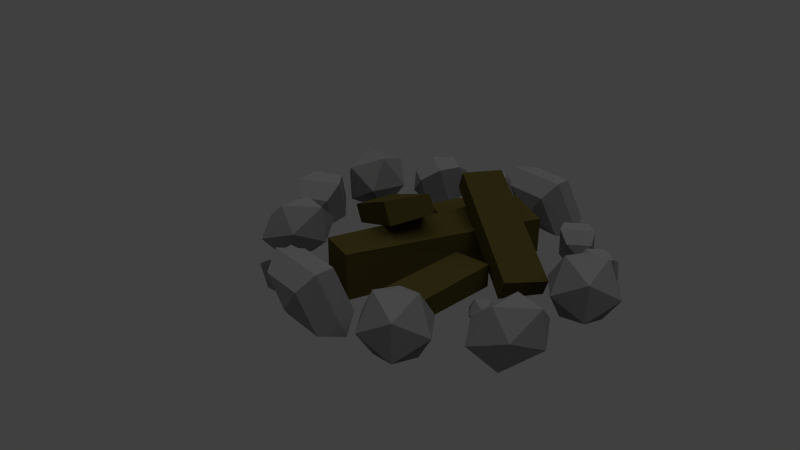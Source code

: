 # Source: feuerstelle.blend  (saved by Blender 2.72.0; exported with 4.5.12 LTS)
import bpy
from mathutils import Matrix  # noqa: F401  (used for matrix-valued properties, if any)

bpy.ops.wm.read_factory_settings(use_empty=True)
scene = bpy.context.scene
scene.name = 'Scene'

# ---- collections
col_collection_1 = bpy.data.collections.new('Collection 1'); scene.collection.children.link(col_collection_1)

# ---- materials (node trees are filled in below, after node groups)
mat_material_008 = bpy.data.materials.new('Material.008')
mat_material_008.alpha_threshold = 0.0
mat_material_008.use_transparent_shadow = False
mat_material_008.diffuse_color = (0.196, 0.196, 0.196, 1.0)
mat_material_008.roughness = 0.5
mat_material_008.line_color = (0.0, 0.0, 0.0, 1.0)
mat_material_003 = bpy.data.materials.new('Material.003')
mat_material_003.alpha_threshold = 0.0
mat_material_003.use_transparent_shadow = False
mat_material_003.diffuse_color = (0.1845, 0.1845, 0.1845, 1.0)
mat_material_003.roughness = 0.5
mat_material_003.line_color = (0.0, 0.0, 0.0, 1.0)
mat_material_017 = bpy.data.materials.new('Material.017')
mat_material_017.alpha_threshold = 0.0
mat_material_017.use_transparent_shadow = False
mat_material_017.diffuse_color = (0.0668, 0.05315, 0.01405, 1.0)
mat_material_017.roughness = 0.5
mat_material_017.line_color = (0.0, 0.0, 0.0, 1.0)

# ---- material node trees

# ---- world
world_world = bpy.data.worlds.new('World'); scene.world = world_world
world_world.color = (0.05088, 0.05088, 0.05088)
world_world.use_sun_shadow = False
world_world.sun_shadow_jitter_overblur = 0.0
world_world.cycles.sampling_method = 'MANUAL'
world_world.cycles.sample_map_resolution = 256

# ---- cameras
cam_camera = bpy.data.cameras.new('Camera')
cam_camera.clip_end = 100.0
cam_camera.lens = 35.0
cam_camera.sensor_width = 32.0
cam_camera.sensor_height = 18.0
cam_camera.ortho_scale = 7.314
cam_camera.dof.focus_distance = 0.0
cam_camera.dof.aperture_fstop = 128.0

# ---- lights
light_hemi = bpy.data.lights.new('Hemi', 'SUN')
light_hemi.transmission_factor = 0.0
light_hemi.angle = 1.571
light_hemi.energy = 0.72
light_hemi.shadow_buffer_clip_start = 0.5
light_hemi.shadow_soft_size = 1.0
light_hemi.shadow_cascade_max_distance = 1000.0
light_hemi.cycles.use_multiple_importance_sampling = False
light_lamp = bpy.data.lights.new('Lamp', 'POINT')
light_lamp.transmission_factor = 0.0
light_lamp.cutoff_distance = 30.0
light_lamp.energy = 100.0
light_lamp.shadow_buffer_clip_start = 1.001
light_lamp.shadow_soft_size = 1.0
light_lamp.shadow_maximum_resolution = 0.006
light_lamp.use_absolute_resolution = True
light_lamp.cycles.use_multiple_importance_sampling = False

# ---- meshes
me_icosphere_005 = bpy.data.meshes.new('Icosphere.005')
me_icosphere_005.from_pydata([(0.0, 0.0, -1.0), (0.7236, -0.5257, -0.4472), (-0.2764, -0.8506, -0.4472), (-0.8944, 0.0, -0.4472), (-0.2764, 0.8506, -0.4472), (0.7236, 0.5257, -0.4472), (0.2764, -0.8506, 0.4472), (-0.7236, -0.5257, 0.4472), (-0.7236, 0.5257, 0.4472), (0.2764, 0.8506, 0.4472), (0.8944, 0.0, 0.4472), (0.0, 0.0, 1.0)], [], [(0, 1, 2), (1, 0, 5), (0, 2, 3), (0, 3, 4), (0, 4, 5), (1, 5, 10), (2, 1, 6), (3, 2, 7), (4, 3, 8), (5, 4, 9), (1, 10, 6), (2, 6, 7), (3, 7, 8), (4, 8, 9), (5, 9, 10), (6, 10, 11), (7, 6, 11), (8, 7, 11), (9, 8, 11), (10, 9, 11)])
me_icosphere_005.materials.append(mat_material_008)
me_icosphere_005.use_remesh_preserve_volume = False
me_icosphere_005.use_remesh_preserve_attributes = False
me_icosphere_005.use_mirror_vertex_groups = False
me_icosphere_005.update()
me_sphere_007 = bpy.data.meshes.new('Sphere.007')
me_sphere_007.from_pydata([(-0.7071, 0.0, 0.7071), (-1.0, 0.0, -4.371e-08), (-0.7071, 0.0, -0.7071), (8.742e-08, 0.0, -1.0), (6.322e-08, 0.7071, 0.7071), (5.319e-08, 1.0, -5.96e-08), (6.322e-08, 0.7071, -0.7071), (0.7071, 4.841e-08, 0.7071), (1.0, 6.846e-08, -5.96e-08), (0.7071, 4.841e-08, -0.7071), (1.6e-07, -0.7071, 0.7071), (1.901e-07, -1.0, -5.96e-08), (1.6e-07, -0.7071, -0.7071), (2.842e-14, -1.01e-14, 1.0)], [], [(4, 5, 1, 0), (5, 6, 2, 1), (7, 8, 5, 4), (8, 9, 6, 5), (11, 12, 9, 8), (10, 11, 8, 7), (13, 4, 0), (6, 3, 2), (9, 3, 6), (13, 7, 4), (12, 3, 9), (13, 10, 7), (13, 0, 10), (0, 1, 11, 10), (1, 2, 12, 11), (2, 3, 12)])
me_sphere_007.materials.append(mat_material_008)
me_sphere_007.use_remesh_preserve_volume = False
me_sphere_007.use_remesh_preserve_attributes = False
me_sphere_007.use_mirror_vertex_groups = False
me_sphere_007.update()
me_sphere_006 = bpy.data.meshes.new('Sphere.006')
me_sphere_006.from_pydata([(-0.7071, 0.0, 0.7071), (-1.0, 0.0, -4.371e-08), (-0.7071, 0.0, -0.7071), (8.742e-08, 0.0, -1.0), (6.322e-08, 0.7071, 0.7071), (5.319e-08, 1.0, -5.96e-08), (6.322e-08, 0.7071, -0.7071), (0.7071, 4.841e-08, 0.7071), (1.0, 6.846e-08, -5.96e-08), (0.7071, 4.841e-08, -0.7071), (1.6e-07, -0.7071, 0.7071), (1.901e-07, -1.0, -5.96e-08), (1.6e-07, -0.7071, -0.7071), (2.842e-14, -1.01e-14, 1.0)], [], [(4, 5, 1, 0), (5, 6, 2, 1), (7, 8, 5, 4), (8, 9, 6, 5), (11, 12, 9, 8), (10, 11, 8, 7), (13, 4, 0), (6, 3, 2), (9, 3, 6), (13, 7, 4), (12, 3, 9), (13, 10, 7), (13, 0, 10), (0, 1, 11, 10), (1, 2, 12, 11), (2, 3, 12)])
me_sphere_006.materials.append(mat_material_008)
me_sphere_006.use_remesh_preserve_volume = False
me_sphere_006.use_remesh_preserve_attributes = False
me_sphere_006.use_mirror_vertex_groups = False
me_sphere_006.update()
me_icosphere_004 = bpy.data.meshes.new('Icosphere.004')
me_icosphere_004.from_pydata([(0.0, 0.0, -1.0), (0.7236, -0.5257, -0.4472), (-0.2764, -0.8506, -0.4472), (-0.8944, 0.0, -0.4472), (-0.2764, 0.8506, -0.4472), (0.7236, 0.5257, -0.4472), (0.2764, -0.8506, 0.4472), (-0.7236, -0.5257, 0.4472), (-0.7236, 0.5257, 0.4472), (0.2764, 0.8506, 0.4472), (0.8944, 0.0, 0.4472), (0.0, 0.0, 1.0)], [], [(0, 1, 2), (1, 0, 5), (0, 2, 3), (0, 3, 4), (0, 4, 5), (1, 5, 10), (2, 1, 6), (3, 2, 7), (4, 3, 8), (5, 4, 9), (1, 10, 6), (2, 6, 7), (3, 7, 8), (4, 8, 9), (5, 9, 10), (6, 10, 11), (7, 6, 11), (8, 7, 11), (9, 8, 11), (10, 9, 11)])
me_icosphere_004.materials.append(mat_material_008)
me_icosphere_004.use_remesh_preserve_volume = False
me_icosphere_004.use_remesh_preserve_attributes = False
me_icosphere_004.use_mirror_vertex_groups = False
me_icosphere_004.update()
me_icosphere_003 = bpy.data.meshes.new('Icosphere.003')
me_icosphere_003.from_pydata([(0.0, 0.0, -1.0), (0.7236, -0.5257, -0.4472), (-0.2764, -0.8506, -0.4472), (-0.8944, 0.0, -0.4472), (-0.2764, 0.8506, -0.4472), (0.7236, 0.5257, -0.4472), (0.2764, -0.8506, 0.4472), (-0.7236, -0.5257, 0.4472), (-0.7236, 0.5257, 0.4472), (0.2764, 0.8506, 0.4472), (0.8944, 0.0, 0.4472), (0.0, 0.0, 1.0)], [], [(0, 1, 2), (1, 0, 5), (0, 2, 3), (0, 3, 4), (0, 4, 5), (1, 5, 10), (2, 1, 6), (3, 2, 7), (4, 3, 8), (5, 4, 9), (1, 10, 6), (2, 6, 7), (3, 7, 8), (4, 8, 9), (5, 9, 10), (6, 10, 11), (7, 6, 11), (8, 7, 11), (9, 8, 11), (10, 9, 11)])
me_icosphere_003.materials.append(mat_material_008)
me_icosphere_003.use_remesh_preserve_volume = False
me_icosphere_003.use_remesh_preserve_attributes = False
me_icosphere_003.use_mirror_vertex_groups = False
me_icosphere_003.update()
me_sphere_005 = bpy.data.meshes.new('Sphere.005')
me_sphere_005.from_pydata([(-0.7071, 0.0, 0.7071), (-1.0, 0.0, -4.371e-08), (-0.7071, 0.0, -0.7071), (8.742e-08, 0.0, -1.0), (6.322e-08, 0.7071, 0.7071), (5.319e-08, 1.0, -5.96e-08), (6.322e-08, 0.7071, -0.7071), (0.7071, 4.841e-08, 0.7071), (1.0, 6.846e-08, -5.96e-08), (0.7071, 4.841e-08, -0.7071), (1.6e-07, -0.7071, 0.7071), (1.901e-07, -1.0, -5.96e-08), (1.6e-07, -0.7071, -0.7071), (2.842e-14, -1.01e-14, 1.0)], [], [(4, 5, 1, 0), (5, 6, 2, 1), (7, 8, 5, 4), (8, 9, 6, 5), (11, 12, 9, 8), (10, 11, 8, 7), (13, 4, 0), (6, 3, 2), (9, 3, 6), (13, 7, 4), (12, 3, 9), (13, 10, 7), (13, 0, 10), (0, 1, 11, 10), (1, 2, 12, 11), (2, 3, 12)])
me_sphere_005.materials.append(mat_material_008)
me_sphere_005.use_remesh_preserve_volume = False
me_sphere_005.use_remesh_preserve_attributes = False
me_sphere_005.use_mirror_vertex_groups = False
me_sphere_005.update()
me_sphere_004 = bpy.data.meshes.new('Sphere.004')
me_sphere_004.from_pydata([(-0.7071, 0.0, 0.7071), (-1.0, 0.0, -4.371e-08), (-0.7071, 0.0, -0.7071), (8.742e-08, 0.0, -1.0), (6.322e-08, 0.7071, 0.7071), (5.319e-08, 1.0, -5.96e-08), (6.322e-08, 0.7071, -0.7071), (0.7071, 4.841e-08, 0.7071), (1.0, 6.846e-08, -5.96e-08), (0.7071, 4.841e-08, -0.7071), (1.6e-07, -0.7071, 0.7071), (1.901e-07, -1.0, -5.96e-08), (1.6e-07, -0.7071, -0.7071), (2.842e-14, -1.01e-14, 1.0)], [], [(4, 5, 1, 0), (5, 6, 2, 1), (7, 8, 5, 4), (8, 9, 6, 5), (11, 12, 9, 8), (10, 11, 8, 7), (13, 4, 0), (6, 3, 2), (9, 3, 6), (13, 7, 4), (12, 3, 9), (13, 10, 7), (13, 0, 10), (0, 1, 11, 10), (1, 2, 12, 11), (2, 3, 12)])
me_sphere_004.materials.append(mat_material_008)
me_sphere_004.use_remesh_preserve_volume = False
me_sphere_004.use_remesh_preserve_attributes = False
me_sphere_004.use_mirror_vertex_groups = False
me_sphere_004.update()
me_sphere_003 = bpy.data.meshes.new('Sphere.003')
me_sphere_003.from_pydata([(-0.7071, 0.0, 0.7071), (-1.0, 0.0, -4.371e-08), (-0.7071, 0.0, -0.7071), (8.742e-08, 0.0, -1.0), (6.322e-08, 0.7071, 0.7071), (5.319e-08, 1.0, -5.96e-08), (6.322e-08, 0.7071, -0.7071), (0.7071, 4.841e-08, 0.7071), (1.0, 6.846e-08, -5.96e-08), (0.7071, 4.841e-08, -0.7071), (1.6e-07, -0.7071, 0.7071), (1.901e-07, -1.0, -5.96e-08), (1.6e-07, -0.7071, -0.7071), (2.842e-14, -1.01e-14, 1.0)], [], [(4, 5, 1, 0), (5, 6, 2, 1), (7, 8, 5, 4), (8, 9, 6, 5), (11, 12, 9, 8), (10, 11, 8, 7), (13, 4, 0), (6, 3, 2), (9, 3, 6), (13, 7, 4), (12, 3, 9), (13, 10, 7), (13, 0, 10), (0, 1, 11, 10), (1, 2, 12, 11), (2, 3, 12)])
me_sphere_003.materials.append(mat_material_008)
me_sphere_003.use_remesh_preserve_volume = False
me_sphere_003.use_remesh_preserve_attributes = False
me_sphere_003.use_mirror_vertex_groups = False
me_sphere_003.update()
me_sphere_002 = bpy.data.meshes.new('Sphere.002')
me_sphere_002.from_pydata([(-0.7071, 0.0, 0.7071), (-1.0, 0.0, -4.371e-08), (-0.7071, 0.0, -0.7071), (8.742e-08, 0.0, -1.0), (6.322e-08, 0.7071, 0.7071), (5.319e-08, 1.0, -5.96e-08), (6.322e-08, 0.7071, -0.7071), (0.7071, 4.841e-08, 0.7071), (1.0, 6.846e-08, -5.96e-08), (0.7071, 4.841e-08, -0.7071), (1.6e-07, -0.7071, 0.7071), (1.901e-07, -1.0, -5.96e-08), (1.6e-07, -0.7071, -0.7071), (2.842e-14, -1.01e-14, 1.0)], [], [(4, 5, 1, 0), (5, 6, 2, 1), (7, 8, 5, 4), (8, 9, 6, 5), (11, 12, 9, 8), (10, 11, 8, 7), (13, 4, 0), (6, 3, 2), (9, 3, 6), (13, 7, 4), (12, 3, 9), (13, 10, 7), (13, 0, 10), (0, 1, 11, 10), (1, 2, 12, 11), (2, 3, 12)])
me_sphere_002.materials.append(mat_material_008)
me_sphere_002.use_remesh_preserve_volume = False
me_sphere_002.use_remesh_preserve_attributes = False
me_sphere_002.use_mirror_vertex_groups = False
me_sphere_002.update()
me_sphere_001 = bpy.data.meshes.new('Sphere.001')
me_sphere_001.from_pydata([(-0.7071, 0.0, 0.7071), (-1.0, 0.0, -4.371e-08), (-0.7071, 0.0, -0.7071), (8.742e-08, 0.0, -1.0), (6.322e-08, 0.7071, 0.7071), (5.319e-08, 1.0, -5.96e-08), (6.322e-08, 0.7071, -0.7071), (0.7071, 4.841e-08, 0.7071), (1.0, 6.846e-08, -5.96e-08), (0.7071, 4.841e-08, -0.7071), (1.6e-07, -0.7071, 0.7071), (1.901e-07, -1.0, -5.96e-08), (1.6e-07, -0.7071, -0.7071), (2.842e-14, -1.01e-14, 1.0)], [], [(4, 5, 1, 0), (5, 6, 2, 1), (7, 8, 5, 4), (8, 9, 6, 5), (11, 12, 9, 8), (10, 11, 8, 7), (13, 4, 0), (6, 3, 2), (9, 3, 6), (13, 7, 4), (12, 3, 9), (13, 10, 7), (13, 0, 10), (0, 1, 11, 10), (1, 2, 12, 11), (2, 3, 12)])
me_sphere_001.materials.append(mat_material_008)
me_sphere_001.use_remesh_preserve_volume = False
me_sphere_001.use_remesh_preserve_attributes = False
me_sphere_001.use_mirror_vertex_groups = False
me_sphere_001.update()
me_sphere = bpy.data.meshes.new('Sphere')
me_sphere.from_pydata([(-0.7071, 0.0, 0.7071), (-1.0, 0.0, -4.371e-08), (-0.7071, 0.0, -0.7071), (8.742e-08, 0.0, -1.0), (6.322e-08, 0.7071, 0.7071), (5.319e-08, 1.0, -5.96e-08), (6.322e-08, 0.7071, -0.7071), (0.7071, 4.841e-08, 0.7071), (1.0, 6.846e-08, -5.96e-08), (0.7071, 4.841e-08, -0.7071), (1.6e-07, -0.7071, 0.7071), (1.901e-07, -1.0, -5.96e-08), (1.6e-07, -0.7071, -0.7071), (2.842e-14, -1.01e-14, 1.0)], [], [(4, 5, 1, 0), (5, 6, 2, 1), (7, 8, 5, 4), (8, 9, 6, 5), (11, 12, 9, 8), (10, 11, 8, 7), (13, 4, 0), (6, 3, 2), (9, 3, 6), (13, 7, 4), (12, 3, 9), (13, 10, 7), (13, 0, 10), (0, 1, 11, 10), (1, 2, 12, 11), (2, 3, 12)])
me_sphere.materials.append(mat_material_008)
me_sphere.use_remesh_preserve_volume = False
me_sphere.use_remesh_preserve_attributes = False
me_sphere.use_mirror_vertex_groups = False
me_sphere.update()
me_icosphere_002 = bpy.data.meshes.new('Icosphere.002')
me_icosphere_002.from_pydata([(0.0, 0.0, -1.0), (0.7236, -0.5257, -0.4472), (-0.2764, -0.8506, -0.4472), (-0.8944, 0.0, -0.4472), (-0.2764, 0.8506, -0.4472), (0.7236, 0.5257, -0.4472), (0.2764, -0.8506, 0.4472), (-0.7236, -0.5257, 0.4472), (-0.7236, 0.5257, 0.4472), (0.2764, 0.8506, 0.4472), (0.8944, 0.0, 0.4472), (0.0, 0.0, 1.0)], [], [(0, 1, 2), (1, 0, 5), (0, 2, 3), (0, 3, 4), (0, 4, 5), (1, 5, 10), (2, 1, 6), (3, 2, 7), (4, 3, 8), (5, 4, 9), (1, 10, 6), (2, 6, 7), (3, 7, 8), (4, 8, 9), (5, 9, 10), (6, 10, 11), (7, 6, 11), (8, 7, 11), (9, 8, 11), (10, 9, 11)])
me_icosphere_002.materials.append(mat_material_008)
me_icosphere_002.use_remesh_preserve_volume = False
me_icosphere_002.use_remesh_preserve_attributes = False
me_icosphere_002.use_mirror_vertex_groups = False
me_icosphere_002.update()
me_icosphere_001 = bpy.data.meshes.new('Icosphere.001')
me_icosphere_001.from_pydata([(0.0, 0.0, -1.0), (0.7236, -0.5257, -0.4472), (-0.2764, -0.8506, -0.4472), (-0.8944, 0.0, -0.4472), (-0.2764, 0.8506, -0.4472), (0.7236, 0.5257, -0.4472), (0.2764, -0.8506, 0.4472), (-0.7236, -0.5257, 0.4472), (-0.7236, 0.5257, 0.4472), (0.2764, 0.8506, 0.4472), (0.8944, 0.0, 0.4472), (0.0, 0.0, 1.0)], [], [(0, 1, 2), (1, 0, 5), (0, 2, 3), (0, 3, 4), (0, 4, 5), (1, 5, 10), (2, 1, 6), (3, 2, 7), (4, 3, 8), (5, 4, 9), (1, 10, 6), (2, 6, 7), (3, 7, 8), (4, 8, 9), (5, 9, 10), (6, 10, 11), (7, 6, 11), (8, 7, 11), (9, 8, 11), (10, 9, 11)])
me_icosphere_001.materials.append(mat_material_008)
me_icosphere_001.use_remesh_preserve_volume = False
me_icosphere_001.use_remesh_preserve_attributes = False
me_icosphere_001.use_mirror_vertex_groups = False
me_icosphere_001.update()
me_icosphere = bpy.data.meshes.new('Icosphere')
me_icosphere.from_pydata([(0.0, 0.0, -1.0), (0.7236, -0.5257, -0.4472), (-0.2764, -0.8506, -0.4472), (-0.8944, 0.0, -0.4472), (-0.2764, 0.8506, -0.4472), (0.7236, 0.5257, -0.4472), (0.2764, -0.8506, 0.4472), (-0.7236, -0.5257, 0.4472), (-0.7236, 0.5257, 0.4472), (0.2764, 0.8506, 0.4472), (0.8944, 0.0, 0.4472), (0.0, 0.0, 1.0)], [], [(0, 1, 2), (1, 0, 5), (0, 2, 3), (0, 3, 4), (0, 4, 5), (1, 5, 10), (2, 1, 6), (3, 2, 7), (4, 3, 8), (5, 4, 9), (1, 10, 6), (2, 6, 7), (3, 7, 8), (4, 8, 9), (5, 9, 10), (6, 10, 11), (7, 6, 11), (8, 7, 11), (9, 8, 11), (10, 9, 11)])
me_icosphere.materials.append(mat_material_003)
me_icosphere.use_remesh_preserve_volume = False
me_icosphere.use_remesh_preserve_attributes = False
me_icosphere.use_mirror_vertex_groups = False
me_icosphere.update()
me_cube_004 = bpy.data.meshes.new('Cube.004')
me_cube_004.from_pydata([(1.0, 1.0, -1.0), (1.0, -1.0, -1.0), (-1.0, -1.0, -0.7349), (-1.0, 1.0, -1.0), (1.0, 1.0, 0.623), (0.8419, -1.0, 1.0), (-1.0, -1.0, 1.0), (-1.0, 1.0, 1.0)], [], [(0, 1, 2, 3), (4, 7, 6, 5), (0, 4, 5, 1), (1, 5, 6, 2), (2, 6, 7, 3), (4, 0, 3, 7)])
me_cube_004.materials.append(mat_material_017)
me_cube_004.use_remesh_preserve_volume = False
me_cube_004.use_remesh_preserve_attributes = False
me_cube_004.use_mirror_vertex_groups = False
me_cube_004.update()
me_cube_003 = bpy.data.meshes.new('Cube.003')
me_cube_003.from_pydata([(1.0, 1.0, -1.0), (1.0, -1.0, -1.0), (-1.0, -1.0, -0.7349), (-1.0, 1.0, -1.0), (1.0, 1.0, 0.623), (0.8419, -1.0, 1.0), (-1.0, -1.0, 1.0), (-1.0, 1.0, 1.0)], [], [(0, 1, 2, 3), (4, 7, 6, 5), (0, 4, 5, 1), (1, 5, 6, 2), (2, 6, 7, 3), (4, 0, 3, 7)])
me_cube_003.materials.append(mat_material_017)
me_cube_003.use_remesh_preserve_volume = False
me_cube_003.use_remesh_preserve_attributes = False
me_cube_003.use_mirror_vertex_groups = False
me_cube_003.update()
me_cube_002 = bpy.data.meshes.new('Cube.002')
me_cube_002.from_pydata([(1.0, 1.0, -1.0), (1.0, -1.0, -1.0), (-1.0, -1.0, -0.7349), (-1.0, 1.0, -1.0), (1.0, 1.0, 0.623), (0.8419, -1.0, 1.0), (-1.0, -1.0, 1.0), (-1.0, 1.0, 1.0)], [], [(0, 1, 2, 3), (4, 7, 6, 5), (0, 4, 5, 1), (1, 5, 6, 2), (2, 6, 7, 3), (4, 0, 3, 7)])
me_cube_002.materials.append(mat_material_017)
me_cube_002.use_remesh_preserve_volume = False
me_cube_002.use_remesh_preserve_attributes = False
me_cube_002.use_mirror_vertex_groups = False
me_cube_002.update()
me_cube_001 = bpy.data.meshes.new('Cube.001')
me_cube_001.from_pydata([(1.0, 1.0, -1.0), (1.0, -1.0, -1.0), (-1.0, -1.0, -0.7349), (-1.0, 1.0, -1.0), (1.0, 1.0, 0.623), (0.8419, -1.0, 1.0), (-1.0, -1.0, 1.0), (-1.0, 1.0, 1.0)], [], [(0, 1, 2, 3), (4, 7, 6, 5), (0, 4, 5, 1), (1, 5, 6, 2), (2, 6, 7, 3), (4, 0, 3, 7)])
me_cube_001.materials.append(mat_material_017)
me_cube_001.use_remesh_preserve_volume = False
me_cube_001.use_remesh_preserve_attributes = False
me_cube_001.use_mirror_vertex_groups = False
me_cube_001.update()
me_cube = bpy.data.meshes.new('Cube')
me_cube.from_pydata([(1.0, 1.0, -1.0), (1.0, -1.0, -1.0), (-1.0, -1.0, -0.7349), (-1.0, 1.0, -1.0), (1.0, 1.0, 0.623), (0.8419, -1.0, 1.0), (-1.0, -1.0, 1.0), (-1.0, 1.0, 1.0)], [], [(0, 1, 2, 3), (4, 7, 6, 5), (0, 4, 5, 1), (1, 5, 6, 2), (2, 6, 7, 3), (4, 0, 3, 7)])
me_cube.materials.append(mat_material_017)
me_cube.use_remesh_preserve_volume = False
me_cube.use_remesh_preserve_attributes = False
me_cube.use_mirror_vertex_groups = False
me_cube.update()

# ---- objects
ob_hemi = bpy.data.objects.new('Hemi', light_hemi)
ob_stein_10 = bpy.data.objects.new('Stein 10', me_icosphere_005)
ob_stein_02 = bpy.data.objects.new('Stein 02', me_sphere_007)
ob_stein_03 = bpy.data.objects.new('Stein 03', me_sphere_006)
ob_stein_11 = bpy.data.objects.new('Stein 11', me_icosphere_004)
ob_stein_12 = bpy.data.objects.new('Stein 12', me_icosphere_003)
ob_stein_04 = bpy.data.objects.new('Stein 04', me_sphere_005)
ob_stein_05 = bpy.data.objects.new('Stein 05', me_sphere_004)
ob_stein_06 = bpy.data.objects.new('Stein 06', me_sphere_003)
ob_stein_07 = bpy.data.objects.new('Stein 07', me_sphere_002)
ob_stein_08 = bpy.data.objects.new('Stein 08', me_sphere_001)
ob_stein_09 = bpy.data.objects.new('Stein 09', me_sphere)
ob_stein_13 = bpy.data.objects.new('Stein 13', me_icosphere_002)
ob_stein_14 = bpy.data.objects.new('Stein 14', me_icosphere_001)
ob_stein_01 = bpy.data.objects.new('Stein 01', me_icosphere)
ob_holz_1 = bpy.data.objects.new('Holz 1', me_cube_004)
ob_holz_2 = bpy.data.objects.new('Holz 2', me_cube_003)
ob_holz_3 = bpy.data.objects.new('Holz 3', me_cube_002)
ob_holz_4 = bpy.data.objects.new('Holz 4', me_cube_001)
ob_holz_5 = bpy.data.objects.new('Holz 5', me_cube)
ob_lamp = bpy.data.objects.new('Lamp', light_lamp)
ob_camera = bpy.data.objects.new('Camera', cam_camera)

# ---- transforms, parenting, visibility, modifiers, constraints
ob_hemi.location = (0.2458, -0.1244, 4.527)
ob_hemi.lineart.crease_threshold = 0.0
ob_stein_10.location = (-0.2247, -0.2689, 0.06536)
ob_stein_10.rotation_euler = (-1.141, -1.007, 3.778)
ob_stein_10.scale = (-0.07989, -0.1014, -0.06935)
ob_stein_10.lineart.crease_threshold = 0.0
ob_stein_02.location = (-0.08857, -0.356, 0.03794)
ob_stein_02.rotation_euler = (-1.158, -0.7572, -1.239)
ob_stein_02.scale = (0.06249, 0.06129, 0.06017)
ob_stein_02.lineart.crease_threshold = 0.0
ob_stein_03.location = (0.0885, -0.3668, 0.0733)
ob_stein_03.rotation_euler = (-1.125, -0.8974, -0.1694)
ob_stein_03.scale = (0.09073, 0.1261, 0.07129)
ob_stein_03.lineart.crease_threshold = 0.0
ob_stein_11.location = (0.4042, -0.07081, 0.06536)
ob_stein_11.rotation_euler = (-1.141, -1.007, 3.778)
ob_stein_11.scale = (-0.07989, -0.1014, -0.06935)
ob_stein_11.lineart.crease_threshold = 0.0
ob_stein_12.location = (0.2718, -0.04318, 0.03108)
ob_stein_12.rotation_euler = (2.361e-08, -0.5538, 0.9686)
ob_stein_12.scale = (0.03635, 0.03522, 0.0367)
ob_stein_12.lineart.crease_threshold = 0.0
ob_stein_04.location = (-0.226, 0.3195, 0.0532)
ob_stein_04.rotation_euler = (-1.819, -1.034, 1.263)
ob_stein_04.scale = (0.05595, 0.09743, 0.04808)
ob_stein_04.lineart.crease_threshold = 0.0
ob_stein_05.location = (-0.06483, 0.3697, 0.0733)
ob_stein_05.rotation_euler = (-1.125, -0.8974, -0.1694)
ob_stein_05.scale = (0.09073, 0.1261, 0.07129)
ob_stein_05.lineart.crease_threshold = 0.0
ob_stein_06.location = (0.1197, 0.3307, 0.04261)
ob_stein_06.rotation_euler = (-1.158, -0.7572, 0.7351)
ob_stein_06.scale = (0.05665, 0.06399, 0.05613)
ob_stein_06.lineart.crease_threshold = 0.0
ob_stein_07.location = (0.2496, 0.2832, 0.04261)
ob_stein_07.rotation_euler = (-1.158, -0.7572, -0.613)
ob_stein_07.scale = (0.0555, 0.05471, 0.0565)
ob_stein_07.lineart.crease_threshold = 0.0
ob_stein_08.location = (-0.3403, 0.2107, 0.05656)
ob_stein_08.rotation_euler = (-1.158, -0.7572, -0.613)
ob_stein_08.scale = (0.07888, 0.07776, 0.0803)
ob_stein_08.lineart.crease_threshold = 0.0
ob_stein_09.location = (-0.377, -0.1356, 0.06026)
ob_stein_09.rotation_euler = (-1.158, -0.7572, 0.4709)
ob_stein_09.scale = (0.07851, 0.08002, 0.07842)
ob_stein_09.lineart.crease_threshold = 0.0
ob_stein_13.location = (0.295, -0.269, 0.07986)
ob_stein_13.rotation_euler = (2.361e-08, -0.5538, 0.9686)
ob_stein_13.scale = (0.08887, 0.08612, 0.08974)
ob_stein_13.lineart.crease_threshold = 0.0
ob_stein_14.location = (0.353, 0.1613, 0.07986)
ob_stein_14.rotation_euler = (2.361e-08, -0.5538, 0.978)
ob_stein_14.scale = (0.08891, 0.08606, 0.08975)
ob_stein_14.lineart.crease_threshold = 0.0
ob_stein_01.location = (-0.3887, 0.03097, 0.07986)
ob_stein_01.rotation_euler = (2.361e-08, -0.5538, -8.308e-08)
ob_stein_01.scale = (0.08584, 0.09027, 0.0886)
ob_stein_01.lineart.crease_threshold = 0.0
ob_holz_1.location = (0.1413, -0.08859, 0.03801)
ob_holz_1.rotation_euler = (3.174, 0.03915, 0.287)
ob_holz_1.scale = (-0.05121, -0.1266, -0.02996)
ob_holz_1.lock_rotations_4d = False
ob_holz_1.empty_display_type = 'ARROWS'
ob_holz_1.lineart.crease_threshold = 0.0
ob_holz_2.location = (-0.1313, 0.1404, 0.03801)
ob_holz_2.rotation_euler = (3.166, 0.06782, -1.781)
ob_holz_2.scale = (-0.05417, -0.06816, -0.02995)
ob_holz_2.lock_rotations_4d = False
ob_holz_2.empty_display_type = 'ARROWS'
ob_holz_2.lineart.crease_threshold = 0.0
ob_holz_3.location = (0.08892, 0.123, 0.1076)
ob_holz_3.rotation_euler = (2.718, -0.03152, -1.79)
ob_holz_3.scale = (-0.05521, -0.1693, -0.02964)
ob_holz_3.lock_rotations_4d = False
ob_holz_3.empty_display_type = 'ARROWS'
ob_holz_3.lineart.crease_threshold = 0.0
ob_holz_4.location = (-0.1404, -0.04757, 0.1076)
ob_holz_4.rotation_euler = (-2.698, 0.1482, -1.735)
ob_holz_4.scale = (-0.05529, -0.1694, -0.02957)
ob_holz_4.lock_rotations_4d = False
ob_holz_4.empty_display_type = 'ARROWS'
ob_holz_4.lineart.crease_threshold = 0.0
ob_holz_5.location = (0.0001097, 0.0, 0.05987)
ob_holz_5.scale = (0.05234, 0.2631, 0.05619)
ob_holz_5.lock_rotations_4d = False
ob_holz_5.empty_display_type = 'ARROWS'
ob_holz_5.lineart.crease_threshold = 0.0
ob_lamp.location = (4.076, 1.005, 5.904)
ob_lamp.rotation_euler = (0.6503, 0.05522, 1.866)
ob_lamp.lock_rotations_4d = False
ob_lamp.empty_display_type = 'ARROWS'
ob_lamp.color = (0.0, 0.0, 0.0, 0.0)
ob_lamp.lineart.crease_threshold = 0.0
ob_camera.location = (1.61, -0.9694, 1.034)
ob_camera.rotation_euler = (1.114, -0.009979, 1.082)
ob_camera.lock_rotations_4d = False
ob_camera.empty_display_type = 'ARROWS'
ob_camera.color = (0.0, 0.0, 0.0, 0.0)
ob_camera.display_type = 'WIRE'
ob_camera.lineart.crease_threshold = 0.0

# ---- collection membership
col_collection_1.objects.link(ob_hemi)
col_collection_1.objects.link(ob_stein_10)
col_collection_1.objects.link(ob_stein_02)
col_collection_1.objects.link(ob_stein_03)
col_collection_1.objects.link(ob_stein_11)
col_collection_1.objects.link(ob_stein_12)
col_collection_1.objects.link(ob_stein_04)
col_collection_1.objects.link(ob_stein_05)
col_collection_1.objects.link(ob_stein_06)
col_collection_1.objects.link(ob_stein_07)
col_collection_1.objects.link(ob_stein_08)
col_collection_1.objects.link(ob_stein_09)
col_collection_1.objects.link(ob_stein_13)
col_collection_1.objects.link(ob_stein_14)
col_collection_1.objects.link(ob_stein_01)
col_collection_1.objects.link(ob_holz_1)
col_collection_1.objects.link(ob_holz_2)
col_collection_1.objects.link(ob_holz_3)
col_collection_1.objects.link(ob_holz_4)
col_collection_1.objects.link(ob_holz_5)
col_collection_1.objects.link(ob_lamp)
col_collection_1.objects.link(ob_camera)

# ---- scene / render settings (as saved in the file)
scene.camera = ob_camera
scene.frame_start = 1; scene.frame_end = 250; scene.frame_set(1)
scene.render.engine = 'BLENDER_EEVEE_NEXT'
scene.render.image_settings.color_mode = 'RGB'
scene.render.image_settings.compression = 90
scene.render.resolution_percentage = 50
scene.render.dither_intensity = 0.0
scene.render.bake_margin = 2
scene.render.bake_bias = 0.0
scene.cycles.use_denoising = False
scene.cycles.samples = 10
scene.cycles.sampling_pattern = 'TABULATED_SOBOL'
scene.cycles.light_sampling_threshold = 0.0
scene.cycles.use_adaptive_sampling = False
scene.cycles.use_light_tree = False
scene.cycles.blur_glossy = 0.0
scene.cycles.volume_bounces = 1
scene.cycles.pixel_filter_type = 'GAUSSIAN'
scene.cycles.sample_clamp_indirect = 0.0
scene.view_settings.view_transform = 'Standard'
bpy.context.view_layer.update()
